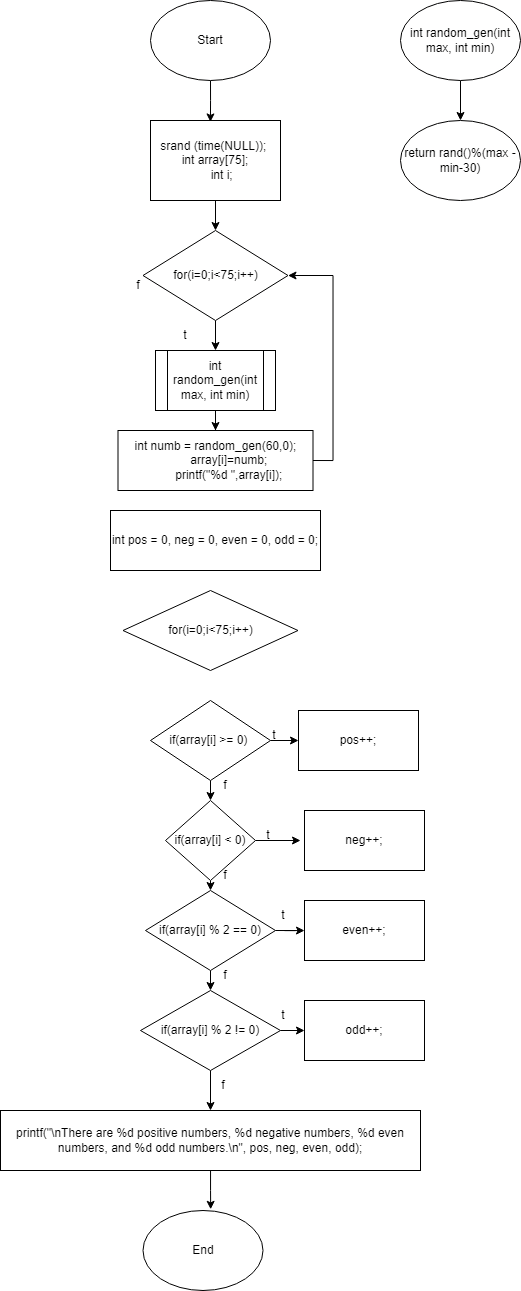

The diagram above was exported from draw.io. Its source (the exported page's mxGraphModel, read from the mxfile embedded in the PNG):
<mxGraphModel dx="2151" dy="761" grid="1" gridSize="10" guides="1" tooltips="1" connect="1" arrows="1" fold="1" page="1" pageScale="1" pageWidth="827" pageHeight="1169" math="0" shadow="0">
  <root>
    <mxCell id="WIyWlLk6GJQsqaUBKTNV-0" />
    <mxCell id="WIyWlLk6GJQsqaUBKTNV-1" parent="WIyWlLk6GJQsqaUBKTNV-0" />
    <mxCell id="hbLpYwjnIlUboXz27Z6R-0" style="edgeStyle=orthogonalEdgeStyle;rounded=0;orthogonalLoop=1;jettySize=auto;html=1;exitX=0.5;exitY=1;exitDx=0;exitDy=0;entryX=0.461;entryY=0.018;entryDx=0;entryDy=0;entryPerimeter=0;" parent="WIyWlLk6GJQsqaUBKTNV-1" source="hbLpYwjnIlUboXz27Z6R-1" target="hbLpYwjnIlUboXz27Z6R-3" edge="1">
      <mxGeometry relative="1" as="geometry" />
    </mxCell>
    <mxCell id="hbLpYwjnIlUboXz27Z6R-1" value="Start" style="ellipse;whiteSpace=wrap;html=1;" parent="WIyWlLk6GJQsqaUBKTNV-1" vertex="1">
      <mxGeometry x="140" y="50" width="120" height="80" as="geometry" />
    </mxCell>
    <mxCell id="hbLpYwjnIlUboXz27Z6R-2" style="edgeStyle=orthogonalEdgeStyle;rounded=0;orthogonalLoop=1;jettySize=auto;html=1;exitX=0.5;exitY=1;exitDx=0;exitDy=0;entryX=0.5;entryY=0;entryDx=0;entryDy=0;" parent="WIyWlLk6GJQsqaUBKTNV-1" source="hbLpYwjnIlUboXz27Z6R-3" target="hbLpYwjnIlUboXz27Z6R-5" edge="1">
      <mxGeometry relative="1" as="geometry" />
    </mxCell>
    <mxCell id="hbLpYwjnIlUboXz27Z6R-3" value="&lt;div&gt;srand (time(NULL));&amp;nbsp;&lt;/div&gt;&lt;div&gt;&lt;span&gt;&#09;&lt;/span&gt;int array[75];&lt;/div&gt;&lt;div&gt;&amp;nbsp; &amp;nbsp; int i;&lt;/div&gt;" style="rounded=0;whiteSpace=wrap;html=1;" parent="WIyWlLk6GJQsqaUBKTNV-1" vertex="1">
      <mxGeometry x="140" y="170" width="130" height="80" as="geometry" />
    </mxCell>
    <mxCell id="B9wzaHMYg_DBp2_gXm0z-1" style="edgeStyle=orthogonalEdgeStyle;rounded=0;orthogonalLoop=1;jettySize=auto;html=1;exitX=0.5;exitY=1;exitDx=0;exitDy=0;entryX=0.5;entryY=0;entryDx=0;entryDy=0;" edge="1" parent="WIyWlLk6GJQsqaUBKTNV-1" source="hbLpYwjnIlUboXz27Z6R-5" target="B9wzaHMYg_DBp2_gXm0z-0">
      <mxGeometry relative="1" as="geometry" />
    </mxCell>
    <mxCell id="hbLpYwjnIlUboXz27Z6R-5" value="for(i=0;i&amp;lt;75;i++)" style="rhombus;whiteSpace=wrap;html=1;" parent="WIyWlLk6GJQsqaUBKTNV-1" vertex="1">
      <mxGeometry x="132.5" y="280" width="145" height="90" as="geometry" />
    </mxCell>
    <mxCell id="hbLpYwjnIlUboXz27Z6R-6" style="edgeStyle=orthogonalEdgeStyle;rounded=0;orthogonalLoop=1;jettySize=auto;html=1;exitX=1;exitY=0.5;exitDx=0;exitDy=0;entryX=1;entryY=0.5;entryDx=0;entryDy=0;" parent="WIyWlLk6GJQsqaUBKTNV-1" source="hbLpYwjnIlUboXz27Z6R-7" target="hbLpYwjnIlUboXz27Z6R-5" edge="1">
      <mxGeometry relative="1" as="geometry" />
    </mxCell>
    <mxCell id="hbLpYwjnIlUboXz27Z6R-7" value="&lt;div&gt;int numb = random_gen(60,0);&lt;/div&gt;&lt;div&gt;&amp;nbsp; &amp;nbsp; &amp;nbsp; &amp;nbsp; array[i]=numb;&lt;/div&gt;&lt;div&gt;&amp;nbsp; &amp;nbsp; &amp;nbsp; &amp;nbsp; printf(&quot;%d &quot;,array[i]);&lt;/div&gt;" style="rounded=0;whiteSpace=wrap;html=1;" parent="WIyWlLk6GJQsqaUBKTNV-1" vertex="1">
      <mxGeometry x="107.5" y="480" width="195" height="60" as="geometry" />
    </mxCell>
    <mxCell id="hbLpYwjnIlUboXz27Z6R-8" value="t" style="text;html=1;strokeColor=none;fillColor=none;align=center;verticalAlign=middle;whiteSpace=wrap;rounded=0;" parent="WIyWlLk6GJQsqaUBKTNV-1" vertex="1">
      <mxGeometry x="145" y="370" width="60" height="30" as="geometry" />
    </mxCell>
    <mxCell id="hbLpYwjnIlUboXz27Z6R-9" value="f" style="text;html=1;strokeColor=none;fillColor=none;align=center;verticalAlign=middle;whiteSpace=wrap;rounded=0;" parent="WIyWlLk6GJQsqaUBKTNV-1" vertex="1">
      <mxGeometry x="97.5" y="320" width="60" height="30" as="geometry" />
    </mxCell>
    <mxCell id="hbLpYwjnIlUboXz27Z6R-10" value="int pos = 0, neg = 0, even = 0, odd = 0;" style="rounded=0;whiteSpace=wrap;html=1;" parent="WIyWlLk6GJQsqaUBKTNV-1" vertex="1">
      <mxGeometry x="100" y="560" width="210" height="60" as="geometry" />
    </mxCell>
    <mxCell id="hbLpYwjnIlUboXz27Z6R-11" value="for(i=0;i&amp;lt;75;i++)" style="rhombus;whiteSpace=wrap;html=1;" parent="WIyWlLk6GJQsqaUBKTNV-1" vertex="1">
      <mxGeometry x="112.5" y="640" width="175" height="80" as="geometry" />
    </mxCell>
    <mxCell id="hbLpYwjnIlUboXz27Z6R-21" style="edgeStyle=orthogonalEdgeStyle;rounded=0;orthogonalLoop=1;jettySize=auto;html=1;exitX=1;exitY=0.5;exitDx=0;exitDy=0;entryX=0;entryY=0.5;entryDx=0;entryDy=0;" parent="WIyWlLk6GJQsqaUBKTNV-1" source="hbLpYwjnIlUboXz27Z6R-12" target="hbLpYwjnIlUboXz27Z6R-17" edge="1">
      <mxGeometry relative="1" as="geometry" />
    </mxCell>
    <mxCell id="hbLpYwjnIlUboXz27Z6R-25" style="edgeStyle=orthogonalEdgeStyle;rounded=0;orthogonalLoop=1;jettySize=auto;html=1;exitX=0.5;exitY=1;exitDx=0;exitDy=0;entryX=0.5;entryY=0;entryDx=0;entryDy=0;" parent="WIyWlLk6GJQsqaUBKTNV-1" source="hbLpYwjnIlUboXz27Z6R-12" target="hbLpYwjnIlUboXz27Z6R-13" edge="1">
      <mxGeometry relative="1" as="geometry" />
    </mxCell>
    <mxCell id="hbLpYwjnIlUboXz27Z6R-12" value="if(array[i] &amp;gt;= 0)&amp;nbsp;" style="rhombus;whiteSpace=wrap;html=1;" parent="WIyWlLk6GJQsqaUBKTNV-1" vertex="1">
      <mxGeometry x="140" y="750" width="120" height="80" as="geometry" />
    </mxCell>
    <mxCell id="hbLpYwjnIlUboXz27Z6R-22" style="edgeStyle=orthogonalEdgeStyle;rounded=0;orthogonalLoop=1;jettySize=auto;html=1;exitX=1;exitY=0.5;exitDx=0;exitDy=0;" parent="WIyWlLk6GJQsqaUBKTNV-1" source="hbLpYwjnIlUboXz27Z6R-13" edge="1">
      <mxGeometry relative="1" as="geometry">
        <mxPoint x="290" y="890" as="targetPoint" />
      </mxGeometry>
    </mxCell>
    <mxCell id="hbLpYwjnIlUboXz27Z6R-27" style="edgeStyle=orthogonalEdgeStyle;rounded=0;orthogonalLoop=1;jettySize=auto;html=1;exitX=0.5;exitY=1;exitDx=0;exitDy=0;entryX=0.5;entryY=0;entryDx=0;entryDy=0;" parent="WIyWlLk6GJQsqaUBKTNV-1" source="hbLpYwjnIlUboXz27Z6R-13" target="hbLpYwjnIlUboXz27Z6R-14" edge="1">
      <mxGeometry relative="1" as="geometry" />
    </mxCell>
    <mxCell id="hbLpYwjnIlUboXz27Z6R-13" value="if(array[i] &amp;lt; 0)" style="rhombus;whiteSpace=wrap;html=1;" parent="WIyWlLk6GJQsqaUBKTNV-1" vertex="1">
      <mxGeometry x="155" y="850" width="90" height="80" as="geometry" />
    </mxCell>
    <mxCell id="hbLpYwjnIlUboXz27Z6R-23" style="edgeStyle=orthogonalEdgeStyle;rounded=0;orthogonalLoop=1;jettySize=auto;html=1;exitX=1;exitY=0.5;exitDx=0;exitDy=0;" parent="WIyWlLk6GJQsqaUBKTNV-1" source="hbLpYwjnIlUboXz27Z6R-14" target="hbLpYwjnIlUboXz27Z6R-18" edge="1">
      <mxGeometry relative="1" as="geometry" />
    </mxCell>
    <mxCell id="hbLpYwjnIlUboXz27Z6R-28" style="edgeStyle=orthogonalEdgeStyle;rounded=0;orthogonalLoop=1;jettySize=auto;html=1;exitX=0.5;exitY=1;exitDx=0;exitDy=0;entryX=0.5;entryY=0;entryDx=0;entryDy=0;" parent="WIyWlLk6GJQsqaUBKTNV-1" source="hbLpYwjnIlUboXz27Z6R-14" target="hbLpYwjnIlUboXz27Z6R-15" edge="1">
      <mxGeometry relative="1" as="geometry" />
    </mxCell>
    <mxCell id="hbLpYwjnIlUboXz27Z6R-14" value="if(array[i] % 2 == 0)" style="rhombus;whiteSpace=wrap;html=1;" parent="WIyWlLk6GJQsqaUBKTNV-1" vertex="1">
      <mxGeometry x="135" y="940" width="130" height="80" as="geometry" />
    </mxCell>
    <mxCell id="hbLpYwjnIlUboXz27Z6R-24" style="edgeStyle=orthogonalEdgeStyle;rounded=0;orthogonalLoop=1;jettySize=auto;html=1;exitX=1;exitY=0.5;exitDx=0;exitDy=0;entryX=0;entryY=0.5;entryDx=0;entryDy=0;" parent="WIyWlLk6GJQsqaUBKTNV-1" source="hbLpYwjnIlUboXz27Z6R-15" target="hbLpYwjnIlUboXz27Z6R-20" edge="1">
      <mxGeometry relative="1" as="geometry" />
    </mxCell>
    <mxCell id="hbLpYwjnIlUboXz27Z6R-40" style="edgeStyle=orthogonalEdgeStyle;rounded=0;orthogonalLoop=1;jettySize=auto;html=1;exitX=0.5;exitY=1;exitDx=0;exitDy=0;entryX=0.5;entryY=0;entryDx=0;entryDy=0;" parent="WIyWlLk6GJQsqaUBKTNV-1" source="hbLpYwjnIlUboXz27Z6R-15" target="hbLpYwjnIlUboXz27Z6R-37" edge="1">
      <mxGeometry relative="1" as="geometry" />
    </mxCell>
    <mxCell id="hbLpYwjnIlUboXz27Z6R-15" value="if(array[i] % 2 != 0)" style="rhombus;whiteSpace=wrap;html=1;" parent="WIyWlLk6GJQsqaUBKTNV-1" vertex="1">
      <mxGeometry x="130" y="1040" width="140" height="80" as="geometry" />
    </mxCell>
    <mxCell id="hbLpYwjnIlUboXz27Z6R-17" value="pos++;" style="rounded=0;whiteSpace=wrap;html=1;" parent="WIyWlLk6GJQsqaUBKTNV-1" vertex="1">
      <mxGeometry x="288" y="760" width="120" height="60" as="geometry" />
    </mxCell>
    <mxCell id="hbLpYwjnIlUboXz27Z6R-18" value="even++;" style="rounded=0;whiteSpace=wrap;html=1;" parent="WIyWlLk6GJQsqaUBKTNV-1" vertex="1">
      <mxGeometry x="294" y="950" width="120" height="60" as="geometry" />
    </mxCell>
    <mxCell id="hbLpYwjnIlUboXz27Z6R-19" value="neg++;" style="rounded=0;whiteSpace=wrap;html=1;" parent="WIyWlLk6GJQsqaUBKTNV-1" vertex="1">
      <mxGeometry x="294" y="860" width="120" height="60" as="geometry" />
    </mxCell>
    <mxCell id="hbLpYwjnIlUboXz27Z6R-20" value="odd++;" style="rounded=0;whiteSpace=wrap;html=1;" parent="WIyWlLk6GJQsqaUBKTNV-1" vertex="1">
      <mxGeometry x="294" y="1050" width="120" height="60" as="geometry" />
    </mxCell>
    <mxCell id="hbLpYwjnIlUboXz27Z6R-29" value="t" style="text;html=1;strokeColor=none;fillColor=none;align=center;verticalAlign=middle;whiteSpace=wrap;rounded=0;" parent="WIyWlLk6GJQsqaUBKTNV-1" vertex="1">
      <mxGeometry x="234" y="770" width="60" height="30" as="geometry" />
    </mxCell>
    <mxCell id="hbLpYwjnIlUboXz27Z6R-30" value="t" style="text;html=1;strokeColor=none;fillColor=none;align=center;verticalAlign=middle;whiteSpace=wrap;rounded=0;" parent="WIyWlLk6GJQsqaUBKTNV-1" vertex="1">
      <mxGeometry x="228" y="870" width="60" height="30" as="geometry" />
    </mxCell>
    <mxCell id="hbLpYwjnIlUboXz27Z6R-31" value="t" style="text;html=1;strokeColor=none;fillColor=none;align=center;verticalAlign=middle;whiteSpace=wrap;rounded=0;" parent="WIyWlLk6GJQsqaUBKTNV-1" vertex="1">
      <mxGeometry x="242.5" y="950" width="60" height="30" as="geometry" />
    </mxCell>
    <mxCell id="hbLpYwjnIlUboXz27Z6R-32" value="t" style="text;html=1;strokeColor=none;fillColor=none;align=center;verticalAlign=middle;whiteSpace=wrap;rounded=0;" parent="WIyWlLk6GJQsqaUBKTNV-1" vertex="1">
      <mxGeometry x="242.5" y="1050" width="60" height="30" as="geometry" />
    </mxCell>
    <mxCell id="hbLpYwjnIlUboXz27Z6R-33" value="f" style="text;html=1;strokeColor=none;fillColor=none;align=center;verticalAlign=middle;whiteSpace=wrap;rounded=0;" parent="WIyWlLk6GJQsqaUBKTNV-1" vertex="1">
      <mxGeometry x="185" y="910" width="60" height="30" as="geometry" />
    </mxCell>
    <mxCell id="hbLpYwjnIlUboXz27Z6R-34" value="f" style="text;html=1;strokeColor=none;fillColor=none;align=center;verticalAlign=middle;whiteSpace=wrap;rounded=0;" parent="WIyWlLk6GJQsqaUBKTNV-1" vertex="1">
      <mxGeometry x="185" y="820" width="60" height="30" as="geometry" />
    </mxCell>
    <mxCell id="hbLpYwjnIlUboXz27Z6R-35" value="f" style="text;html=1;strokeColor=none;fillColor=none;align=center;verticalAlign=middle;whiteSpace=wrap;rounded=0;" parent="WIyWlLk6GJQsqaUBKTNV-1" vertex="1">
      <mxGeometry x="185" y="1010" width="60" height="30" as="geometry" />
    </mxCell>
    <mxCell id="hbLpYwjnIlUboXz27Z6R-36" value="f" style="text;html=1;strokeColor=none;fillColor=none;align=center;verticalAlign=middle;whiteSpace=wrap;rounded=0;" parent="WIyWlLk6GJQsqaUBKTNV-1" vertex="1">
      <mxGeometry x="182.5" y="1120" width="60" height="30" as="geometry" />
    </mxCell>
    <mxCell id="hbLpYwjnIlUboXz27Z6R-41" style="edgeStyle=orthogonalEdgeStyle;rounded=0;orthogonalLoop=1;jettySize=auto;html=1;entryX=0.564;entryY=-0.015;entryDx=0;entryDy=0;entryPerimeter=0;" parent="WIyWlLk6GJQsqaUBKTNV-1" source="hbLpYwjnIlUboXz27Z6R-37" target="hbLpYwjnIlUboXz27Z6R-38" edge="1">
      <mxGeometry relative="1" as="geometry" />
    </mxCell>
    <mxCell id="hbLpYwjnIlUboXz27Z6R-37" value="printf(&quot;\nThere are %d positive numbers, %d negative numbers, %d even numbers, and %d odd numbers.\n&quot;, pos, neg, even, odd);" style="rounded=0;whiteSpace=wrap;html=1;" parent="WIyWlLk6GJQsqaUBKTNV-1" vertex="1">
      <mxGeometry x="-10" y="1160" width="420" height="60" as="geometry" />
    </mxCell>
    <mxCell id="hbLpYwjnIlUboXz27Z6R-38" value="End" style="ellipse;whiteSpace=wrap;html=1;" parent="WIyWlLk6GJQsqaUBKTNV-1" vertex="1">
      <mxGeometry x="132.5" y="1260" width="120" height="80" as="geometry" />
    </mxCell>
    <mxCell id="B9wzaHMYg_DBp2_gXm0z-2" style="edgeStyle=orthogonalEdgeStyle;rounded=0;orthogonalLoop=1;jettySize=auto;html=1;entryX=0.5;entryY=0;entryDx=0;entryDy=0;" edge="1" parent="WIyWlLk6GJQsqaUBKTNV-1" source="B9wzaHMYg_DBp2_gXm0z-0" target="hbLpYwjnIlUboXz27Z6R-7">
      <mxGeometry relative="1" as="geometry" />
    </mxCell>
    <mxCell id="B9wzaHMYg_DBp2_gXm0z-0" value="int random_gen(int max, int min)" style="shape=process;whiteSpace=wrap;html=1;backgroundOutline=1;" vertex="1" parent="WIyWlLk6GJQsqaUBKTNV-1">
      <mxGeometry x="145" y="400" width="120" height="60" as="geometry" />
    </mxCell>
    <mxCell id="B9wzaHMYg_DBp2_gXm0z-5" style="edgeStyle=orthogonalEdgeStyle;rounded=0;orthogonalLoop=1;jettySize=auto;html=1;exitX=0.5;exitY=1;exitDx=0;exitDy=0;entryX=0.5;entryY=0;entryDx=0;entryDy=0;" edge="1" parent="WIyWlLk6GJQsqaUBKTNV-1" source="B9wzaHMYg_DBp2_gXm0z-3" target="B9wzaHMYg_DBp2_gXm0z-4">
      <mxGeometry relative="1" as="geometry" />
    </mxCell>
    <mxCell id="B9wzaHMYg_DBp2_gXm0z-3" value="int random_gen(int max, int min)" style="ellipse;whiteSpace=wrap;html=1;" vertex="1" parent="WIyWlLk6GJQsqaUBKTNV-1">
      <mxGeometry x="390" y="50" width="120" height="80" as="geometry" />
    </mxCell>
    <mxCell id="B9wzaHMYg_DBp2_gXm0z-4" value="return rand()%(max - min-30)" style="ellipse;whiteSpace=wrap;html=1;" vertex="1" parent="WIyWlLk6GJQsqaUBKTNV-1">
      <mxGeometry x="390" y="170" width="120" height="80" as="geometry" />
    </mxCell>
  </root>
</mxGraphModel>